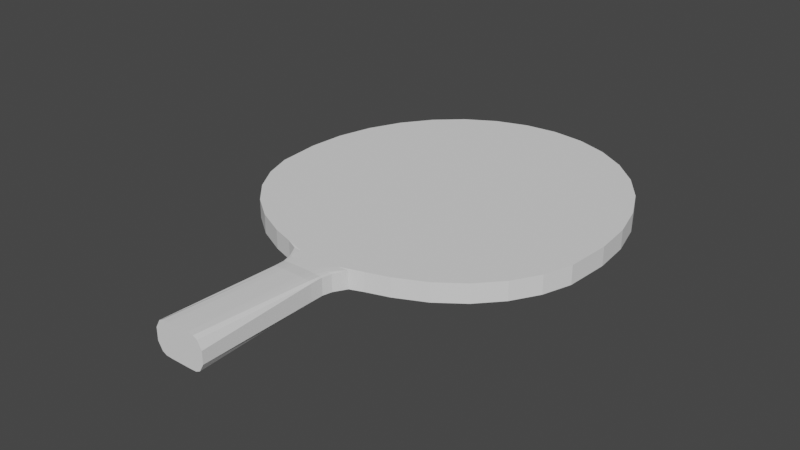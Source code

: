 # Source: TennisRacket.blend  (saved by Blender 3.3.6; exported with 4.5.12 LTS)
import bpy
from mathutils import Matrix  # noqa: F401  (used for matrix-valued properties, if any)

bpy.ops.wm.read_factory_settings(use_empty=True)
scene = bpy.context.scene
scene.name = 'Scene'

# ---- collections
col_collection = bpy.data.collections.new('Collection'); scene.collection.children.link(col_collection)

# ---- world
world_world = bpy.data.worlds.new('World'); scene.world = world_world
world_world.use_nodes = True; world_world.node_tree.nodes.clear()
_N = world_world.node_tree.nodes; _L = world_world.node_tree.links
n0 = _N.new('ShaderNodeOutputWorld'); n0.name = 'World Output'; n0.location = (300, 300)
n1 = _N.new('ShaderNodeBackground'); n1.name = 'Background'; n1.location = (10, 300)
n1.inputs[0].default_value = (0.05088, 0.05088, 0.05088, 1.0)
_L.new(n1.outputs[0], n0.inputs[0])
n0.is_active_output = True
world_world.color = (0.05088, 0.05088, 0.05088)
world_world.use_sun_shadow = False
world_world.sun_shadow_jitter_overblur = 0.0

# ---- meshes
me_x = bpy.data.meshes.new('Циліндр')
me_x.from_pydata([(0.0, 1.0, -1.0), (0.0, 1.0, 1.0), (0.2352, 0.9808, -1.0), (0.2352, 0.9808, 1.0), (0.3866, 0.9239, -1.0), (0.3866, 0.9239, 1.0), (0.5261, 0.8315, -1.0), (0.5261, 0.8315, 1.0), (0.6483, 0.7071, -1.0), (0.6483, 0.7071, 1.0), (0.7487, 0.5556, -1.0), (0.7487, 0.5556, 1.0), (0.8232, 0.3827, -1.0), (0.8232, 0.3827, 1.0), (0.8232, -0.3827, -1.0), (0.8232, -0.3827, 1.0), (0.7487, -0.5556, -1.0), (0.7487, -0.5556, 1.0), (0.6483, -0.7071, -1.0), (0.6483, -0.7071, 1.0), (0.5261, -0.8315, -1.0), (0.5261, -0.8315, 1.0), (0.3866, -0.9239, -1.0), (0.3866, -0.9239, 1.0), (0.2352, -0.9808, -1.0), (0.2352, -0.9808, 1.0), (0.0, -1.0, -1.0), (0.0, -1.0, 1.0), (-0.1951, -0.9808, -1.0), (-0.1951, -0.9808, 1.0), (-0.3827, -0.9239, -1.0), (-0.3827, -0.9239, 1.0), (-0.5556, -0.8315, -1.0), (-0.5556, -0.8315, 1.0), (-0.7071, -0.7071, -1.0), (-0.7071, -0.7071, 1.0), (-0.8315, -0.5556, -1.0), (-0.8315, -0.5556, 1.0), (-0.9239, -0.3827, -1.0), (-0.9239, -0.3827, 1.0), (-0.9808, -0.1951, -1.0), (-0.9808, -0.1951, 1.0), (-1.0, 0.0, -1.0), (-1.0, 0.0, 1.0), (-0.9808, 0.1951, -1.0), (-0.9808, 0.1951, 1.0), (-0.9239, 0.3827, -1.0), (-0.9239, 0.3827, 1.0), (-0.8315, 0.5556, -1.0), (-0.8315, 0.5556, 1.0), (-0.7071, 0.7071, -1.0), (-0.7071, 0.7071, 1.0), (-0.5556, 0.8315, -1.0), (-0.5556, 0.8315, 1.0), (-0.3827, 0.9239, -1.0), (-0.3827, 0.9239, 1.0), (-0.1951, 0.9808, -1.0), (-0.1951, 0.9808, 1.0), (0.9567, 0.1407, -0.8993), (1.006, 0.1283, -0.8872), (1.006, 0.1151, -0.9355), (0.9595, 0.1258, -0.9499), (1.006, 0.0859, -0.98), (1.006, 0.05412, -1.0), (0.9495, 0.06759, -1.0), (0.9595, 0.1094, -0.9748), (0.8909, 0.1791, -0.9507), (0.9276, 0.1445, -0.9748), (0.8981, 0.1241, -1.0), (0.8619, 0.251, -1.0), (1.006, 0.1151, 0.9355), (1.006, 0.1283, 0.8872), (0.9567, 0.1407, 0.8993), (0.9595, 0.1258, 0.9499), (0.8909, 0.1791, 0.9507), (0.8619, 0.251, 1.0), (0.8981, 0.1241, 1.0), (0.9276, 0.1445, 0.9748), (1.006, 0.0859, 0.98), (0.9595, 0.1094, 0.9748), (0.9495, 0.06759, 1.0), (1.006, 0.05412, 1.0), (1.006, -0.1151, -0.9355), (1.006, -0.1283, -0.8872), (0.9567, -0.1407, -0.8993), (0.9595, -0.1258, -0.9499), (0.8909, -0.1791, -0.9507), (0.8619, -0.251, -1.0), (0.8981, -0.1241, -1.0), (0.9276, -0.1445, -0.9748), (1.006, -0.0859, -0.98), (0.9595, -0.1094, -0.9748), (0.9495, -0.06759, -1.0), (1.006, -0.05412, -1.0), (0.9567, -0.1407, 0.8993), (1.006, -0.1283, 0.8872), (1.006, -0.1151, 0.9355), (0.9595, -0.1258, 0.9499), (1.006, -0.0859, 0.98), (1.006, -0.05412, 1.0), (0.9495, -0.06759, 1.0), (0.9595, -0.1094, 0.9748), (0.8909, -0.1791, 0.9507), (0.9276, -0.1445, 0.9748), (0.8981, -0.1241, 1.0), (0.8619, -0.251, 1.0), (1.073, 0.05412, -1.137), (1.073, 0.0859, -1.114), (1.073, 0.1151, -1.064), (1.073, 0.1283, -0.8872), (1.073, 0.1283, 0.8872), (1.073, 0.1151, 1.064), (1.073, 0.0859, 1.114), (1.073, 0.05412, 1.137), (1.073, -0.1283, -0.8872), (1.073, -0.1151, -1.064), (1.073, -0.0859, -1.114), (1.073, -0.05412, -1.137), (1.073, -0.05412, 1.137), (1.073, -0.0859, 1.114), (1.073, -0.1151, 1.064), (1.073, -0.1283, 0.8872), (1.696, 0.06247, -1.716), (1.696, 0.09916, -1.682), (1.696, 0.1237, -1.453), (1.696, 0.1496, -0.6392), (1.696, 0.1496, 0.6392), (1.696, 0.1237, 1.453), (1.696, 0.09916, 1.682), (1.696, 0.06247, 1.716), (1.696, -0.1496, -0.6392), (1.696, -0.1237, -1.453), (1.696, -0.09916, -1.682), (1.696, -0.06247, -1.716), (1.696, -0.06247, 1.716), (1.696, -0.09916, 1.682), (1.696, -0.1237, 1.453), (1.696, -0.1496, 0.6392)], [], [(0, 1, 3, 2), (2, 3, 5, 4), (4, 5, 7, 6), (6, 7, 9, 8), (8, 9, 11, 10), (10, 11, 13, 12), (60, 108, 107, 62), (14, 15, 17, 16), (16, 17, 19, 18), (18, 19, 21, 20), (20, 21, 23, 22), (22, 23, 25, 24), (24, 25, 27, 26), (26, 27, 29, 28), (28, 29, 31, 30), (30, 31, 33, 32), (32, 33, 35, 34), (34, 35, 37, 36), (36, 37, 39, 38), (38, 39, 41, 40), (40, 41, 43, 42), (42, 43, 45, 44), (44, 45, 47, 46), (46, 47, 49, 48), (48, 49, 51, 50), (50, 51, 53, 52), (52, 53, 55, 54), (115, 82, 90, 116), (54, 55, 57, 56), (56, 57, 1, 0), (12, 13, 75, 69), (0, 2, 4, 6, 8, 10, 12, 69, 87, 14, 16, 18, 20, 22, 24, 26, 28, 30, 32, 34, 36, 38, 40, 42, 44, 46, 48, 50, 52, 54, 56), (81, 99, 118, 113), (87, 105, 15, 14), (97, 101, 103), (59, 71, 110, 109), (100, 80, 76, 104), (102, 86, 84, 94), (96, 120, 119, 98), (61, 65, 67), (95, 83, 114, 121), (93, 63, 106, 117), (3, 1, 57, 55, 53, 51, 49, 47, 45, 43, 41, 39, 37, 35, 33, 31, 29, 27, 25, 23, 21, 19, 17, 15, 105, 75, 13, 11, 9, 7, 5), (88, 68, 64, 92), (85, 89, 91), (73, 77, 79), (78, 112, 111, 70), (58, 59, 60, 61), (62, 63, 64, 65), (66, 67, 68, 69), (70, 71, 72, 73), (74, 75, 76, 77), (78, 79, 80, 81), (82, 83, 84, 85), (86, 87, 88, 89), (90, 91, 92, 93), (94, 95, 96, 97), (98, 99, 100, 101), (102, 103, 104, 105), (66, 58, 61, 67), (60, 62, 65, 61), (64, 68, 67, 65), (78, 70, 73, 79), (72, 74, 77, 73), (76, 80, 79, 77), (90, 82, 85, 91), (84, 86, 89, 85), (88, 92, 91, 89), (102, 94, 97, 103), (96, 98, 101, 97), (100, 104, 103, 101), (71, 59, 58, 72), (69, 75, 74, 66), (105, 87, 86, 102), (83, 95, 94, 84), (87, 69, 68, 88), (63, 93, 92, 64), (99, 81, 80, 100), (75, 105, 104, 76), (59, 109, 108, 60), (106, 63, 62, 107), (114, 83, 82, 115), (93, 117, 116, 90), (81, 113, 112, 78), (110, 71, 70, 111), (95, 121, 120, 96), (118, 99, 98, 119), (72, 58, 66, 74), (114, 115, 131, 130), (118, 119, 135, 134), (110, 111, 127, 126), (111, 112, 128, 127), (108, 109, 125, 124), (109, 110, 126, 125), (113, 118, 134, 129), (116, 117, 133, 132), (107, 108, 124, 123), (106, 107, 123, 122), (115, 116, 132, 131), (117, 106, 122, 133), (120, 121, 137, 136), (121, 114, 130, 137), (119, 120, 136, 135), (112, 113, 129, 128), (125, 126, 127, 128, 129, 134, 135, 136, 137, 130, 131, 132, 133, 122, 123, 124)])
_uv = me_x.uv_layers.new(name='UVКарта')
_uv.uv.foreach_set('vector', [1.0, 0.5, 1.0, 1.0, 0.9688, 1.0, 0.9688, 0.5, 0.9688, 0.5, 0.9688, 1.0, 0.9375, 1.0, 0.9375, 0.5, 0.9375, 0.5, 0.9375, 1.0, 0.9062, 1.0, 0.9062, 0.5, 0.9062, 0.5, 0.9062, 1.0, 0.875, 1.0, 0.875, 0.5, 0.875, 0.5, 0.875, 1.0, 0.8438, 1.0, 0.8438, 0.5, 0.8438, 0.5, 0.8438, 1.0, 0.8125, 1.0, 0.8125, 0.5, 0.9854, 0.292, 0.9854, 0.292, 0.9854, 0.2814, 0.9854, 0.2814, 0.6875, 0.5, 0.6875, 1.0, 0.6562, 1.0, 0.6562, 0.5, 0.6562, 0.5, 0.6562, 1.0, 0.625, 1.0, 0.625, 0.5, 0.625, 0.5, 0.625, 1.0, 0.5938, 1.0, 0.5938, 0.5, 0.5938, 0.5, 0.5938, 1.0, 0.5625, 1.0, 0.5625, 0.5, 0.5625, 0.5, 0.5625, 1.0, 0.5312, 1.0, 0.5312, 0.5, 0.5312, 0.5, 0.5312, 1.0, 0.5, 1.0, 0.5, 0.5, 0.5, 0.5, 0.5, 1.0, 0.4688, 1.0, 0.4688, 0.5, 0.4688, 0.5, 0.4688, 1.0, 0.4375, 1.0, 0.4375, 0.5, 0.4375, 0.5, 0.4375, 1.0, 0.4062, 1.0, 0.4062, 0.5, 0.4062, 0.5, 0.4062, 1.0, 0.375, 1.0, 0.375, 0.5, 0.375, 0.5, 0.375, 1.0, 0.3438, 1.0, 0.3438, 0.5, 0.3438, 0.5, 0.3438, 1.0, 0.3125, 1.0, 0.3125, 0.5, 0.3125, 0.5, 0.3125, 1.0, 0.2812, 1.0, 0.2812, 0.5, 0.2812, 0.5, 0.2812, 1.0, 0.25, 1.0, 0.25, 0.5, 0.25, 0.5, 0.25, 1.0, 0.2188, 1.0, 0.2188, 0.5, 0.2188, 0.5, 0.2188, 1.0, 0.1875, 1.0, 0.1875, 0.5, 0.1875, 0.5, 0.1875, 1.0, 0.1562, 1.0, 0.1562, 0.5, 0.1562, 0.5, 0.1562, 1.0, 0.125, 1.0, 0.125, 0.5, 0.125, 0.5, 0.125, 1.0, 0.09375, 1.0, 0.09375, 0.5, 0.09375, 0.5, 0.09375, 1.0, 0.0625, 1.0, 0.0625, 0.5, 0.7188, 0.5161, 0.7188, 0.5161, 0.7188, 0.505, 0.7188, 0.505, 0.0625, 0.5, 0.0625, 1.0, 0.03125, 1.0, 0.03125, 0.5, 0.03125, 0.5, 0.03125, 1.0, 0.0, 1.0, 0.0, 0.5, 0.8125, 0.5, 0.8125, 1.0, 0.8026, 1.0, 0.8026, 0.5, 0.75, 0.49, 0.7968, 0.4854, 0.8418, 0.4717, 0.8833, 0.4496, 0.9197, 0.4197, 0.9496, 0.3833, 0.9717, 0.3418, 0.976, 0.3276, 0.976, 0.1724, 0.9717, 0.1582, 0.9496, 0.1167, 0.9197, 0.08029, 0.8833, 0.05045, 0.8418, 0.02827, 0.7968, 0.01461, 0.75, 0.01, 0.7032, 0.01461, 0.6582, 0.02827, 0.6167, 0.05045, 0.5803, 0.08029, 0.5504, 0.1167, 0.5283, 0.1582, 0.5146, 0.2032, 0.51, 0.25, 0.5146, 0.2968, 0.5283, 0.3418, 0.5504, 0.3833, 0.5803, 0.4197, 0.6167, 0.4496, 0.6582, 0.4717, 0.7032, 0.4854, 0.4854, 0.2698, 0.4854, 0.2302, 0.4854, 0.2302, 0.4854, 0.2698, 0.6974, 0.5, 0.6974, 1.0, 0.6875, 1.0, 0.6875, 0.5, 0.4854, 0.208, 0.4854, 0.214, 0.4854, 0.208, 0.7812, 0.5282, 0.7812, 0.9718, 0.7812, 0.9718, 0.7812, 0.5282, 0.4836, 0.2253, 0.4836, 0.2747, 0.4802, 0.2953, 0.4802, 0.2047, 0.7059, 0.9877, 0.7059, 0.5123, 0.7156, 0.5252, 0.7156, 0.9748, 0.4854, 0.208, 0.4854, 0.208, 0.4854, 0.2186, 0.4854, 0.2186, 0.9854, 0.292, 0.9854, 0.286, 0.9854, 0.292, 0.7187, 0.9718, 0.7188, 0.5282, 0.7188, 0.5282, 0.7188, 0.9718, 0.9854, 0.2302, 0.9854, 0.2698, 0.9854, 0.2698, 0.9854, 0.2302, 0.2968, 0.4854, 0.25, 0.49, 0.2032, 0.4854, 0.1582, 0.4717, 0.1167, 0.4496, 0.08029, 0.4197, 0.05045, 0.3833, 0.02827, 0.3418, 0.01461, 0.2968, 0.01, 0.25, 0.01461, 0.2032, 0.02827, 0.1582, 0.05045, 0.1167, 0.08029, 0.08029, 0.1167, 0.05045, 0.1582, 0.02827, 0.2032, 0.01461, 0.25, 0.01, 0.2968, 0.01461, 0.3418, 0.02827, 0.3833, 0.05045, 0.4197, 0.08029, 0.4496, 0.1167, 0.4717, 0.1582, 0.476, 0.1724, 0.476, 0.3276, 0.4717, 0.3418, 0.4496, 0.3833, 0.4197, 0.4197, 0.3833, 0.4496, 0.3418, 0.4717, 0.9802, 0.2047, 0.9802, 0.2953, 0.9836, 0.2747, 0.9836, 0.2253, 0.7188, 0.5125, 0.7188, 0.5063, 0.7188, 0.5063, 0.4854, 0.292, 0.4854, 0.292, 0.4854, 0.286, 0.4854, 0.2814, 0.4854, 0.2814, 0.4854, 0.292, 0.4854, 0.292, 0.9854, 0.2968, 0.9854, 0.2968, 0.9854, 0.292, 0.9854, 0.292, 0.9853, 0.2771, 0.9854, 0.2698, 0.9836, 0.2747, 0.9835, 0.2883, 0.9793, 0.3143, 0.9814, 0.3011, 0.9802, 0.2953, 0.9784, 0.3199, 0.4854, 0.292, 0.4854, 0.2968, 0.4854, 0.2968, 0.4854, 0.292, 0.4854, 0.2968, 0.4854, 0.2968, 0.4854, 0.2869, 0.4854, 0.292, 0.4854, 0.2814, 0.4854, 0.286, 0.4854, 0.2773, 0.4854, 0.2765, 0.7188, 0.5161, 0.7188, 0.5211, 0.7188, 0.5191, 0.7188, 0.5125, 0.7188, 0.5062, 0.7188, 0.5, 0.7188, 0.5, 0.7188, 0.5063, 0.7188, 0.505, 0.7188, 0.5063, 0.7188, 0.5, 0.7188, 0.5, 0.4854, 0.2032, 0.4854, 0.2032, 0.4854, 0.208, 0.4854, 0.208, 0.4854, 0.2186, 0.4854, 0.2235, 0.4854, 0.2227, 0.4854, 0.214, 0.4854, 0.2032, 0.4854, 0.208, 0.4854, 0.2131, 0.4854, 0.2032, 0.9854, 0.2968, 0.9854, 0.2968, 0.9854, 0.292, 0.9854, 0.292, 0.9854, 0.292, 0.9854, 0.2814, 0.9854, 0.286, 0.9854, 0.292, 0.9836, 0.2747, 0.9802, 0.2953, 0.9814, 0.3011, 0.9835, 0.2883, 0.4854, 0.2814, 0.4854, 0.292, 0.4854, 0.292, 0.4854, 0.286, 0.4854, 0.2968, 0.4854, 0.2968, 0.4854, 0.292, 0.4854, 0.292, 0.4854, 0.2869, 0.4854, 0.2773, 0.4854, 0.286, 0.4854, 0.292, 0.7188, 0.505, 0.7188, 0.5161, 0.7188, 0.5125, 0.7188, 0.5063, 0.7188, 0.5191, 0.7188, 0.5062, 0.7188, 0.5063, 0.7188, 0.5125, 0.7188, 0.5, 0.7188, 0.5, 0.7188, 0.5063, 0.7188, 0.5063, 0.4854, 0.2032, 0.4854, 0.2032, 0.4854, 0.208, 0.4854, 0.208, 0.4854, 0.208, 0.4854, 0.2186, 0.4854, 0.214, 0.4854, 0.208, 0.4854, 0.2227, 0.4854, 0.2131, 0.4854, 0.208, 0.4854, 0.214, 0.7812, 0.9718, 0.7812, 0.5282, 0.7844, 0.5252, 0.7844, 0.9748, 0.8026, 0.5, 0.8026, 1.0, 0.7941, 0.9877, 0.7941, 0.5123, 0.6974, 1.0, 0.6974, 0.5, 0.7059, 0.5123, 0.7059, 0.9877, 0.7188, 0.5282, 0.7187, 0.9718, 0.7156, 0.9748, 0.7156, 0.5252, 0.976, 0.1724, 0.976, 0.3276, 0.9802, 0.2953, 0.9802, 0.2047, 0.9854, 0.2698, 0.9854, 0.2302, 0.9836, 0.2253, 0.9836, 0.2747, 0.4854, 0.2302, 0.4854, 0.2698, 0.4836, 0.2747, 0.4836, 0.2253, 0.476, 0.3276, 0.476, 0.1724, 0.4802, 0.2047, 0.4802, 0.2953, 0.9854, 0.2968, 0.9854, 0.2968, 0.9854, 0.292, 0.9854, 0.292, 0.9854, 0.2698, 0.9854, 0.2698, 0.9854, 0.2814, 0.9854, 0.2814, 0.7188, 0.5282, 0.7188, 0.5282, 0.7188, 0.5161, 0.7188, 0.5161, 0.7188, 0.5, 0.7188, 0.5, 0.7188, 0.505, 0.7188, 0.505, 0.4854, 0.2698, 0.4854, 0.2698, 0.4854, 0.2814, 0.4854, 0.2814, 0.4854, 0.2968, 0.4854, 0.2968, 0.4854, 0.292, 0.4854, 0.292, 0.4854, 0.2032, 0.4854, 0.2032, 0.4854, 0.208, 0.4854, 0.208, 0.4854, 0.2302, 0.4854, 0.2302, 0.4854, 0.2186, 0.4854, 0.2186, 0.7844, 0.9748, 0.7844, 0.5252, 0.7941, 0.5123, 0.7941, 0.9877, 0.7188, 0.5282, 0.7188, 0.5161, 0.7188, 0.5161, 0.7188, 0.5282, 0.4854, 0.2302, 0.4854, 0.2186, 0.4854, 0.2186, 0.4854, 0.2302, 0.4854, 0.2968, 0.4854, 0.292, 0.4854, 0.292, 0.4854, 0.2968, 0.4854, 0.292, 0.4854, 0.2814, 0.4854, 0.2814, 0.4854, 0.292, 0.9854, 0.292, 0.9854, 0.2968, 0.9854, 0.2968, 0.9854, 0.292, 0.7812, 0.5282, 0.7812, 0.9718, 0.7812, 0.9718, 0.7812, 0.5282, 0.4854, 0.2698, 0.4854, 0.2302, 0.4854, 0.2302, 0.4854, 0.2698, 0.7188, 0.505, 0.7188, 0.5, 0.7188, 0.5, 0.7188, 0.505, 0.9854, 0.2814, 0.9854, 0.292, 0.9854, 0.292, 0.9854, 0.2814, 0.9854, 0.2698, 0.9854, 0.2814, 0.9854, 0.2814, 0.9854, 0.2698, 0.7188, 0.5161, 0.7188, 0.505, 0.7188, 0.505, 0.7188, 0.5161, 0.9854, 0.2302, 0.9854, 0.2698, 0.9854, 0.2698, 0.9854, 0.2302, 0.4854, 0.208, 0.4854, 0.2032, 0.4854, 0.2032, 0.4854, 0.208, 0.7188, 0.9718, 0.7188, 0.5282, 0.7188, 0.5282, 0.7188, 0.9718, 0.4854, 0.2186, 0.4854, 0.208, 0.4854, 0.208, 0.4854, 0.2186, 0.4854, 0.2814, 0.4854, 0.2698, 0.4854, 0.2698, 0.4854, 0.2814, 0.7812, 0.5282, 0.7812, 0.9718, 0.4854, 0.292, 0.4854, 0.2814, 0.4854, 0.2698, 0.4854, 0.2302, 0.4854, 0.2186, 0.4854, 0.208, 0.4854, 0.2032, 0.7188, 0.5282, 0.7188, 0.5161, 0.7188, 0.505, 0.7188, 0.5, 0.9854, 0.2698, 0.9854, 0.2814, 0.9854, 0.292])
me_x.update()

# ---- objects
ob_racket = bpy.data.objects.new('Racket', me_x)

# ---- transforms, parenting, visibility, modifiers, constraints
ob_racket.location = (0.0, 0.0, 0.0)
ob_racket.rotation_euler = (0.0, 0.0, -1.571)
ob_racket.scale = (1.0, 0.9, 0.05)

# ---- collection membership
col_collection.objects.link(ob_racket)

# ---- scene / render settings (as saved in the file)
scene.frame_start = 1; scene.frame_end = 250; scene.frame_set(1)
scene.render.engine = 'BLENDER_EEVEE_NEXT'
scene.cycles.sampling_pattern = 'TABULATED_SOBOL'
scene.cycles.use_light_tree = False
scene.view_settings.view_transform = 'Filmic'
bpy.context.view_layer.update()

# ---- added for rendering (the .blend has no active camera and no usable light): camera, sun
cam_auto = bpy.data.cameras.new('AutoCamera')
cam_auto.lens = 50.0
cam_auto.sensor_width = 36.0
cam_auto.clip_end = 1000.0
ob_auto_camera = bpy.data.objects.new('AutoCamera', cam_auto)
scene.collection.objects.link(ob_auto_camera)
ob_auto_camera.location = (3.00369, -3.95257, 2.40295)
ob_auto_camera.rotation_euler = (1.09748, -7.21219e-08, 0.694738)
scene.camera = ob_auto_camera
light_auto_sun = bpy.data.lights.new('AutoSun', 'SUN')
light_auto_sun.energy = 3.0
light_auto_sun.angle = 0.0523599
ob_auto_sun = bpy.data.objects.new('AutoSun', light_auto_sun)
scene.collection.objects.link(ob_auto_sun)
ob_auto_sun.rotation_euler = (0.872665, 0.174533, 0.523599)
bpy.context.view_layer.update()
